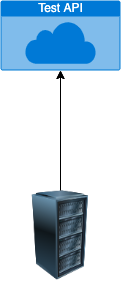

The diagram above was exported from draw.io. Its source (the exported page's mxGraphModel, read from the mxfile embedded in the PNG):
<mxGraphModel dx="1394" dy="388" grid="1" gridSize="10" guides="1" tooltips="1" connect="1" arrows="1" fold="1" page="1" pageScale="1" pageWidth="850" pageHeight="1100" background="#FFFFFF" math="0" shadow="0">
  <root>
    <mxCell id="0" />
    <mxCell id="1" parent="0" />
    <mxCell id="2" value="Test API" style="html=1;strokeColor=none;fillColor=#0079D6;labelPosition=center;verticalLabelPosition=middle;verticalAlign=top;align=center;fontSize=12;outlineConnect=0;spacingTop=-6;fontColor=#FFFFFF;sketch=0;shape=mxgraph.sitemap.cloud;" parent="1" vertex="1">
      <mxGeometry x="360" y="200" width="120" height="70" as="geometry" />
    </mxCell>
    <mxCell id="4" style="edgeStyle=none;html=1;exitX=0.5;exitY=0;exitDx=0;exitDy=0;entryX=0.5;entryY=1;entryDx=0;entryDy=0;entryPerimeter=0;" parent="1" source="3" target="2" edge="1">
      <mxGeometry relative="1" as="geometry" />
    </mxCell>
    <mxCell id="32" style="edgeStyle=none;html=1;entryX=0.5;entryY=1;entryDx=0;entryDy=0;entryPerimeter=0;strokeColor=#000000;" parent="1" source="3" target="2" edge="1">
      <mxGeometry relative="1" as="geometry" />
    </mxCell>
    <mxCell id="3" value="" style="image;html=1;image=img/lib/clip_art/computers/Server_Rack_128x128.png" parent="1" vertex="1">
      <mxGeometry x="380" y="390" width="80" height="90" as="geometry" />
    </mxCell>
  </root>
</mxGraphModel>